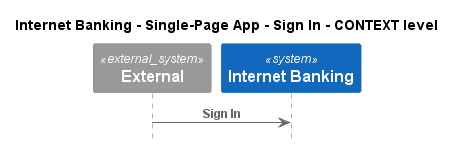

The diagram above was rendered by PlantUML. Its source (embedded in the PNG):
@startuml
!pragma layout smetana
!include ..\..\..\..\..\..\.c4s\C4_Sequence.puml

title Internet Banking - Single-Page App - Sign In - CONTEXT level

System_Ext(C4InterFlow.SoftwareSystems.ExternalSystem, "External", "")
System(BigBankPlc.SoftwareSystems.InternetBanking, "Internet Banking", "Provided Internet Banking services")

Rel(C4InterFlow.SoftwareSystems.ExternalSystem, BigBankPlc.SoftwareSystems.InternetBanking, "Sign In")


@enduml